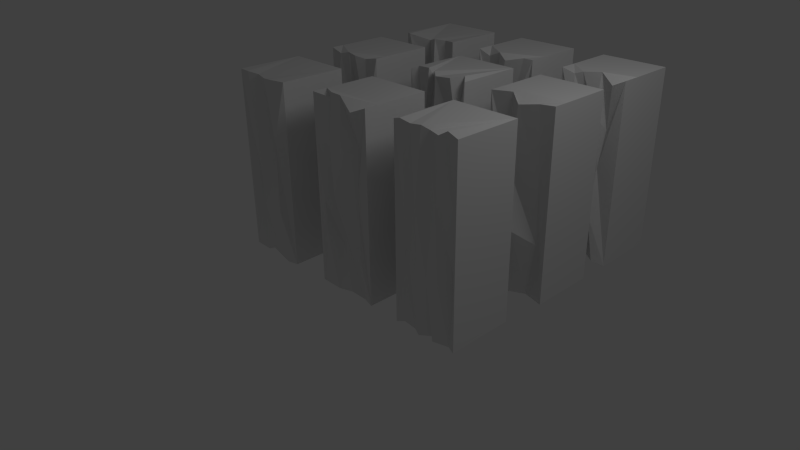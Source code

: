 # Source: WALLS.blend  (saved by Blender 2.56.0; exported with 4.5.12 LTS)
import bpy
from mathutils import Matrix  # noqa: F401  (used for matrix-valued properties, if any)

bpy.ops.wm.read_factory_settings(use_empty=True)
scene = bpy.context.scene
scene.name = 'Scene'

# ---- collections
col_collection_1 = bpy.data.collections.new('Collection 1'); scene.collection.children.link(col_collection_1)

# ---- materials (node trees are filled in below, after node groups)
mat_claimedwall_001 = bpy.data.materials.new('Claimedwall.001')
mat_claimedwall_001.alpha_threshold = 0.0
mat_claimedwall_001.use_transparent_shadow = False
mat_claimedwall_001.roughness = 0.5
mat_claimedwall_001.specular_intensity = 0.1
mat_claimedwall_001.line_color = (0.0, 0.0, 0.0, 1.0)
mat_claimed_001 = bpy.data.materials.new('Claimed.001')
mat_claimed_001.alpha_threshold = 0.0
mat_claimed_001.use_transparent_shadow = False
mat_claimed_001.diffuse_color = (1.0, 0.7763, 0.7763, 1.0)
mat_claimed_001.roughness = 0.5
mat_claimed_001.specular_intensity = 0.1
mat_claimed_001.line_color = (0.0, 0.0, 0.0, 1.0)

# ---- material node trees

# ---- world
world_world = bpy.data.worlds.new('World'); scene.world = world_world
world_world.color = (0.05088, 0.05088, 0.05088)
world_world.use_sun_shadow = False
world_world.sun_shadow_jitter_overblur = 0.0
world_world.cycles.sampling_method = 'MANUAL'
world_world.cycles.sample_map_resolution = 256

# ---- cameras
cam_camera = bpy.data.cameras.new('Camera')
cam_camera.clip_end = 100.0
cam_camera.lens = 35.0
cam_camera.ortho_scale = 7.314
cam_camera.dof.focus_distance = 0.0
cam_camera.dof.aperture_fstop = 128.0

# ---- lights
light_lamp = bpy.data.lights.new('Lamp', 'POINT')
light_lamp.transmission_factor = 0.0
light_lamp.cutoff_distance = 30.0
light_lamp.energy = 100.0
light_lamp.shadow_buffer_clip_start = 1.001
light_lamp.shadow_soft_size = 1.0
light_lamp.shadow_maximum_resolution = 0.006
light_lamp.use_absolute_resolution = True
light_lamp.cycles.use_multiple_importance_sampling = False

# ---- meshes
me_claimed105 = bpy.data.meshes.new('Claimed105')
me_claimed105.from_pydata([(0.08661, -0.05, -0.04146), (-0.01339, -0.05, -0.04146), (0.08661, 0.05, -0.04146), (-0.01339, 0.05, -0.04146), (0.08661, -0.05, 0.2341), (-0.01339, -0.05, 0.2341), (-0.01339, 0.05, 0.2335), (0.08661, 0.05, 0.2335), (-0.07856, 0.05, 0.2315), (-0.1786, 0.05, 0.2315), (-0.1786, -0.05, 0.2321), (-0.07856, -0.05, 0.2321), (-0.1786, 0.05, -0.04352), (-0.07856, 0.05, -0.04352), (-0.1786, -0.05, -0.04352), (-0.07856, -0.05, -0.04352), (-0.1595, -0.05159, 0.2324), (-0.1425, -0.04568, 0.2301), (-0.1182, -0.05316, 0.2305), (-0.1024, -0.05487, 0.2319), (-0.1561, -0.0457, -0.04828), (-0.14, -0.04664, -0.04009), (-0.1211, -0.04639, -0.04672), (-0.09464, -0.05359, -0.04402), (0.2368, 0.05, 0.2335), (0.1368, 0.05, 0.2335), (0.1368, -0.05, 0.2341), (0.2368, -0.05, 0.2341), (0.1368, 0.05, -0.04146), (0.2368, 0.05, -0.04146), (0.1368, -0.05, -0.04146), (0.2368, -0.05, -0.04146), (0.1481, -0.05149, 0.2376), (0.1656, -0.05175, 0.2353), (0.182, -0.05082, 0.2372), (0.1903, -0.04507, 0.232), (0.207, -0.04915, 0.231), (0.2181, -0.04586, 0.2377), (0.1497, -0.04712, -0.03712), (0.1667, -0.04532, -0.04131), (0.1756, -0.04828, -0.04513), (0.1983, -0.04616, -0.03677), (0.2033, -0.05189, -0.03943), (0.2271, -0.04731, -0.03835), (-0.07664, 0.2139, 0.2335), (-0.1766, 0.2139, 0.2335), (-0.1766, 0.1139, 0.2341), (-0.07664, 0.1139, 0.2341), (-0.1766, 0.2139, -0.04146), (-0.07664, 0.2139, -0.04146), (-0.1766, 0.1139, -0.04146), (-0.07664, 0.1139, -0.04146), (0.09634, 0.1139, -0.04146), (-0.003663, 0.1139, -0.04146), (0.09634, 0.2139, -0.04146), (-0.003663, 0.2139, -0.04146), (0.09634, 0.1139, 0.2341), (-0.003663, 0.1139, 0.2341), (-0.003663, 0.2139, 0.2335), (0.09634, 0.2139, 0.2335), (0.2421, 0.2139, 0.2335), (0.1421, 0.2139, 0.2335), (0.1421, 0.1139, 0.2341), (0.2421, 0.1139, 0.2341), (0.1421, 0.2139, -0.04146), (0.2421, 0.2139, -0.04146), (0.1421, 0.1139, -0.04146), (0.2421, 0.1139, -0.04146), (0.2421, 0.2641, -0.04146), (0.1421, 0.2641, -0.04146), (0.2421, 0.3641, -0.04146), (0.1421, 0.3641, -0.04146), (0.2421, 0.2641, 0.2341), (0.1421, 0.2641, 0.2341), (0.1421, 0.3641, 0.2335), (0.2421, 0.3641, 0.2335), (0.09002, 0.3641, 0.2335), (-0.00998, 0.3641, 0.2335), (-0.00998, 0.2641, 0.2341), (0.09002, 0.2641, 0.2341), (-0.00998, 0.3641, -0.04146), (0.09002, 0.3641, -0.04146), (-0.00998, 0.2641, -0.04146), (0.09002, 0.2641, -0.04146), (-0.06616, 0.2641, -0.04146), (-0.1662, 0.2641, -0.04146), (-0.06616, 0.3641, -0.04146), (-0.1662, 0.3641, -0.04146), (-0.06616, 0.2641, 0.2341), (-0.1662, 0.2641, 0.2341), (-0.1662, 0.3641, 0.2335), (-0.06616, 0.3641, 0.2335), (0.08034, 0.1071, -0.03963), (0.07418, 0.1172, -0.04222), (0.05733, 0.1206, -0.04984), (0.05421, 0.112, -0.04245), (0.0336, 0.1062, -0.04559), (0.02464, 0.1176, -0.04749), (0.001826, 0.1212, -0.0472), (0.0884, 0.1231, 0.2393), (0.0784, 0.1048, 0.2379), (0.05255, 0.1044, 0.2354), (0.0422, 0.1132, 0.239), (0.03191, 0.123, 0.2279), (0.03042, 0.1144, 0.2408), (0.005297, 0.1207, 0.2376), (-0.09161, -0.06163, 0.1478), (-0.08807, -0.06531, 0.04125), (-0.1088, -0.03726, 0.1482), (-0.1289, -0.06185, 0.04364), (-0.1444, -0.05451, 0.1299), (-0.1496, -0.04312, 0.05671), (-0.1557, -0.05555, 0.1444), (-0.159, -0.04034, 0.05856), (0.2291, -0.04545, 0.1441), (0.2297, -0.0408, 0.05327), (0.2005, -0.04639, 0.1457), (0.2118, -0.05371, 0.04715), (0.1899, -0.04735, 0.136), (0.1929, -0.05344, 0.04712), (0.1775, -0.05712, 0.1361), (0.1794, -0.05407, 0.04096), (0.1615, -0.04472, 0.1434), (0.1599, -0.04853, 0.04583), (0.15, -0.04688, 0.1486), (0.1492, -0.04316, 0.06239), (0.08834, 0.1095, 0.06159), (0.07827, 0.1164, 0.1411), (0.06862, 0.1099, 0.04317), (0.08311, 0.1167, 0.1494), (0.05504, 0.1226, 0.04311), (0.04903, 0.102, 0.1321), (0.04122, 0.1108, 0.05131), (0.05554, 0.1138, 0.1547), (0.0361, 0.1204, 0.05126), (0.02273, 0.1176, 0.127), (0.02513, 0.1138, 0.04498), (0.02484, 0.1116, 0.1529), (0.01333, 0.1139, 0.05783), (0.01298, 0.1173, 0.1336), (-0.09486, 0.2641, -0.04991), (-0.1135, 0.2661, -0.04549), (-0.1322, 0.2729, -0.04629), (-0.14, 0.272, -0.03926), (-0.08837, 0.2715, 0.232), (-0.1045, 0.2635, 0.2333), (-0.1216, 0.2711, 0.2274), (-0.1526, 0.2553, 0.2359), (-0.0837, 0.2765, 0.00799), (-0.08303, 0.2701, 0.08804), (-0.09747, 0.2767, 0.1726), (-0.1151, 0.2651, 0.01261), (-0.1067, 0.2625, 0.08526), (-0.09828, 0.254, 0.1686), (-0.1299, 0.2715, 0.0347), (-0.1198, 0.2673, 0.08098), (-0.1167, 0.2824, 0.1612), (-0.1487, 0.2742, 0.01654), (-0.1548, 0.2565, 0.1079), (-0.1435, 0.2642, 0.1603), (-0.1766, 0.1343, 0.2338), (-0.07664, 0.1343, 0.2338), (-0.1518, 0.1094, 0.2298), (-0.1341, 0.1103, 0.2345), (-0.12, 0.1099, 0.2319), (-0.1008, 0.1141, 0.2292), (-0.1552, 0.1093, -0.04505), (-0.1391, 0.1089, -0.0406), (-0.1211, 0.115, -0.04242), (-0.09847, 0.1135, -0.0387), (-0.08837, 0.1031, 0.1329), (-0.09845, 0.1194, 0.03784), (-0.1162, 0.1151, 0.1526), (-0.1121, 0.1082, 0.05877), (-0.1255, 0.1069, 0.1468), (-0.1244, 0.1029, 0.03751), (-0.1571, 0.09965, 0.1442), (-0.1604, 0.1063, 0.0493), (0.1421, 0.1359, 0.2338), (0.2421, 0.1359, 0.2338), (0.1727, 0.1198, 0.2363), (0.1891, 0.1103, 0.2256), (0.2198, 0.1135, 0.232), (0.1686, 0.1194, -0.04172), (0.1889, 0.105, -0.03797), (0.2128, 0.1203, -0.04018), (0.2251, 0.1154, 0.1315), (0.226, 0.1172, 0.04081), (0.1797, 0.1087, 0.142), (0.2005, 0.09487, 0.06031), (0.1735, 0.1245, 0.1309), (0.1703, 0.1098, 0.05972), (0.2421, 0.2916, 0.2338), (0.1421, 0.2916, 0.2338), (0.2254, 0.2551, -0.03566), (0.2081, 0.2706, -0.03828), (0.1884, 0.2558, -0.03633), (0.1675, 0.2614, -0.03312), (0.2233, 0.2636, 0.2244), (0.2014, 0.2711, 0.237), (0.1737, 0.2681, 0.2329), (0.1611, 0.2666, 0.2282), (0.2143, 0.251, 0.03729), (0.2133, 0.2643, 0.1036), (0.2178, 0.2706, 0.1579), (0.2103, 0.2709, 0.02026), (0.2042, 0.2602, 0.08723), (0.2017, 0.2605, 0.1811), (0.1878, 0.2617, 0.03967), (0.1929, 0.2642, 0.0873), (0.1877, 0.2683, 0.1748), (0.1621, 0.2744, 0.02181), (0.177, 0.2627, 0.1056), (0.1748, 0.2535, 0.1563), (-0.00998, 0.2921, 0.2338), (0.09002, 0.2921, 0.2338), (0.006914, 0.2683, 0.225), (0.02852, 0.2645, 0.2348), (0.04504, 0.2579, 0.2266), (0.07367, 0.2643, 0.234), (0.00809, 0.2625, -0.05037), (0.03847, 0.2589, -0.03678), (0.05005, 0.2685, -0.03164), (0.06316, 0.2587, -0.0444), (0.059, 0.2601, 0.1515), (0.05708, 0.2737, 0.09463), (0.05755, 0.2599, 0.03794), (0.03396, 0.2545, 0.1596), (0.05694, 0.268, 0.1031), (0.0458, 0.2538, 0.03672), (0.02375, 0.2708, 0.1563), (0.03369, 0.2704, 0.1081), (0.0481, 0.2644, 0.0241), (0.009428, 0.2746, 0.1471), (0.01537, 0.2595, 0.08091), (0.01617, 0.2605, 0.0247), (0.08661, -0.02767, 0.2338), (-0.01339, -0.02767, 0.2338), (0.06861, -0.04448, -0.04143), (0.05304, -0.05344, -0.03219), (0.03052, -0.0578, -0.03419), (0.003866, -0.05913, -0.03257), (0.06718, -0.05708, 0.2259), (0.04176, -0.051, 0.241), (0.02046, -0.04725, 0.2395), (0.01579, -0.0453, 0.2312), (0.07406, -0.05295, 0.01385), (0.05984, -0.04393, 0.1054), (0.06908, -0.04255, 0.1694), (0.03845, -0.04701, 0.04424), (0.03824, -0.06455, 0.107), (0.05073, -0.06224, 0.1704), (0.03011, -0.04507, 0.03214), (0.02811, -0.04059, 0.09096), (0.02189, -0.056, 0.1753), (0.01485, -0.06047, 0.04655), (0.003658, -0.05362, 0.08879), (0.003994, -0.0602, 0.1697)], [], [(2, 3, 6, 7), (13, 12, 9, 8), (14, 10, 9, 12), (15, 13, 8, 11), (17, 18, 8, 9), (10, 16, 9), (19, 11, 8), (16, 17, 9), (18, 19, 8), (29, 28, 25, 24), (30, 26, 25, 28), (31, 29, 24, 27), (34, 35, 24, 25), (26, 32, 25), (37, 27, 24), (32, 33, 25), (36, 37, 24), (33, 34, 25), (35, 36, 24), (49, 48, 45, 44), (52, 54, 59, 56), (53, 57, 58, 55), (54, 55, 58, 59), (65, 64, 61, 60), (70, 71, 74, 75), (81, 80, 77, 76), (84, 86, 91, 88), (85, 89, 90, 87), (86, 87, 90, 91), (102, 59, 58), (57, 105, 58), (99, 56, 59), (105, 104, 58), (100, 99, 59), (104, 103, 58), (101, 100, 59), (103, 102, 58), (102, 101, 59), (106, 107, 15, 11), (19, 106, 11), (107, 23, 15), (18, 108, 106, 19), (108, 109, 107, 106), (109, 22, 23, 107), (17, 110, 108, 18), (110, 111, 109, 108), (111, 21, 22, 109), (16, 112, 110, 17), (112, 113, 111, 110), (113, 20, 21, 111), (113, 112, 10, 14), (20, 113, 14), (112, 16, 10), (114, 115, 31, 27), (37, 114, 27), (115, 43, 31), (36, 116, 114, 37), (116, 117, 115, 114), (117, 42, 43, 115), (35, 118, 116, 36), (118, 119, 117, 116), (119, 41, 42, 117), (34, 120, 118, 35), (120, 121, 119, 118), (121, 40, 41, 119), (33, 122, 120, 34), (122, 123, 121, 120), (123, 39, 40, 121), (32, 124, 122, 33), (124, 125, 123, 122), (125, 38, 39, 123), (125, 124, 26, 30), (38, 125, 30), (124, 32, 26), (127, 126, 52, 56), (99, 127, 56), (126, 92, 52), (100, 129, 127, 99), (129, 128, 126, 127), (128, 93, 92, 126), (101, 131, 129, 100), (131, 130, 128, 129), (130, 94, 93, 128), (102, 133, 131, 101), (133, 132, 130, 131), (132, 95, 94, 130), (103, 135, 133, 102), (135, 134, 132, 133), (134, 96, 95, 132), (104, 137, 135, 103), (137, 136, 134, 135), (136, 97, 96, 134), (105, 139, 137, 104), (139, 138, 136, 137), (138, 98, 97, 136), (138, 139, 57, 53), (98, 138, 53), (139, 105, 57), (146, 145, 91, 90), (89, 147, 90), (144, 88, 91), (147, 146, 90), (145, 144, 91), (149, 84, 88), (144, 150, 88), (148, 140, 84), (150, 149, 88), (149, 148, 84), (145, 153, 150, 144), (153, 152, 149, 150), (152, 151, 148, 149), (151, 141, 140, 148), (146, 156, 153, 145), (156, 155, 152, 153), (155, 154, 151, 152), (154, 142, 141, 151), (147, 159, 156, 146), (159, 158, 155, 156), (158, 157, 154, 155), (157, 143, 142, 154), (158, 89, 85), (143, 157, 85), (159, 147, 89), (157, 158, 85), (158, 159, 89), (160, 48, 50), (46, 160, 50), (160, 45, 48), (161, 44, 45, 160), (161, 51, 49), (44, 161, 49), (161, 47, 51), (163, 164, 161, 160), (46, 162, 160), (165, 47, 161), (162, 163, 160), (164, 165, 161), (170, 171, 51, 47), (165, 170, 47), (171, 169, 51), (164, 172, 170, 165), (172, 173, 171, 170), (173, 168, 169, 171), (163, 174, 172, 164), (174, 175, 173, 172), (175, 167, 168, 173), (162, 176, 174, 163), (176, 177, 175, 174), (177, 166, 167, 175), (177, 176, 46, 50), (166, 177, 50), (176, 162, 46), (178, 64, 66), (62, 178, 66), (178, 61, 64), (179, 60, 61, 178), (179, 67, 65), (60, 179, 65), (179, 63, 67), (181, 179, 178), (62, 180, 178), (182, 63, 179), (180, 181, 178), (181, 182, 179), (186, 187, 67, 63), (182, 186, 63), (187, 185, 67), (181, 188, 186, 182), (188, 189, 187, 186), (189, 184, 185, 187), (180, 190, 188, 181), (190, 191, 189, 188), (191, 183, 184, 189), (191, 190, 62, 66), (183, 191, 66), (190, 180, 62), (192, 68, 70), (75, 192, 70), (192, 72, 68), (192, 75, 74, 193), (193, 71, 69), (73, 193, 69), (193, 74, 71), (200, 199, 192, 193), (73, 201, 193), (198, 72, 192), (201, 200, 193), (199, 198, 192), (203, 68, 72), (198, 204, 72), (202, 194, 68), (204, 203, 72), (203, 202, 68), (199, 207, 204, 198), (207, 206, 203, 204), (206, 205, 202, 203), (205, 195, 194, 202), (200, 210, 207, 199), (210, 209, 206, 207), (209, 208, 205, 206), (208, 196, 195, 205), (201, 213, 210, 200), (213, 212, 209, 210), (212, 211, 208, 209), (211, 197, 196, 208), (212, 73, 69), (197, 211, 69), (213, 201, 73), (211, 212, 69), (212, 213, 73), (214, 80, 82), (78, 214, 82), (214, 77, 80), (215, 76, 77, 214), (215, 83, 81), (76, 215, 81), (215, 79, 83), (217, 218, 215, 214), (78, 216, 214), (219, 79, 215), (216, 217, 214), (218, 219, 215), (225, 83, 79), (219, 224, 79), (226, 223, 83), (224, 225, 79), (225, 226, 83), (218, 227, 224, 219), (227, 228, 225, 224), (228, 229, 226, 225), (229, 222, 223, 226), (217, 230, 227, 218), (230, 231, 228, 227), (231, 232, 229, 228), (232, 221, 222, 229), (216, 233, 230, 217), (233, 234, 231, 230), (234, 235, 232, 231), (235, 220, 221, 232), (234, 78, 82), (220, 235, 82), (233, 216, 78), (235, 234, 82), (234, 233, 78), (236, 0, 2), (7, 236, 2), (4, 0, 236), (236, 7, 6, 237), (237, 3, 1), (5, 237, 1), (237, 6, 3), (244, 243, 236, 237), (5, 245, 237), (242, 4, 236), (245, 244, 237), (243, 242, 236), (247, 0, 4), (242, 248, 4), (238, 0, 246), (248, 247, 4), (246, 0, 247), (243, 251, 248, 242), (251, 250, 247, 248), (250, 249, 246, 247), (249, 239, 238, 246), (244, 254, 251, 243), (254, 253, 250, 251), (253, 252, 249, 250), (252, 240, 239, 249), (245, 257, 254, 244), (257, 256, 253, 254), (256, 255, 252, 253), (255, 241, 240, 252), (256, 5, 1), (241, 255, 1), (257, 245, 5), (255, 256, 1), (256, 257, 5)])
_uv = me_claimed105.uv_layers.new(name='UVTex')
_uv.uv.foreach_set('vector', [-2.0, -0.7109, -0.9961, -0.7109, -0.9961, 1.703, -2.0, 1.703, -2.0, -0.7109, -0.9961, -0.7109, -0.9961, 1.703, -2.0, 1.703, 2.004, -0.7109, 2.004, 1.703, 1.0, 1.703, 1.0, -0.7109, 0.0, -0.7109, 1.0, -0.7109, 1.0, 1.703, 0.0, 1.703, 0.04324, 0.639, -0.03156, 0.396, 1.0, 0.0, 1.0, 1.0, 0.0, 1.0, -0.01593, 0.8092, 1.0, 1.0, -0.04866, 0.2384, 0.0, 0.0, 1.0, 0.0, -0.01593, 0.8092, 0.04324, 0.639, 1.0, 1.0, -0.03156, 0.396, -0.04866, 0.2384, 1.0, 0.0, -2.0, -0.7109, -0.9961, -0.7109, -0.9961, 1.703, -2.0, 1.703, 2.004, -0.7109, 2.004, 1.703, 1.0, 1.703, 1.0, -0.7109, 0.0, -0.7109, 1.0, -0.7109, 1.0, 1.703, 0.0, 1.703, -0.00818, 0.5481, 0.04933, 0.4659, 1.0, 0.0, 1.0, 1.0, 0.0, 1.0, -0.01488, 0.8872, 1.0, 1.0, 0.04144, 0.1878, 0.0, 0.0, 1.0, 0.0, -0.01488, 0.8872, -0.01751, 0.7124, 1.0, 1.0, 0.008485, 0.2981, 0.04144, 0.1878, 1.0, 0.0, -0.01751, 0.7124, -0.00818, 0.5481, 1.0, 1.0, 0.04933, 0.4659, 0.008485, 0.2981, 1.0, 0.0, -2.0, -0.7109, -0.9961, -0.7109, -0.9961, 1.703, -2.0, 1.703, 0.0, -0.7109, 1.0, -0.7109, 1.0, 1.703, 0.0, 1.703, 2.004, -0.7109, 2.004, 1.703, 1.0, 1.703, 1.0, -0.7109, -2.0, -0.7109, -0.9961, -0.7109, -0.9961, 1.703, -2.0, 1.703, -2.0, -0.7109, -0.9961, -0.7109, -0.9961, 1.703, -2.0, 1.703, -2.0, -0.7109, -0.9961, -0.7109, -0.9961, 1.703, -2.0, 1.703, -2.0, -0.7109, -0.9961, -0.7109, -0.9961, 1.703, -2.0, 1.703, 0.0, -0.7109, 1.0, -0.7109, 1.0, 1.703, 0.0, 1.703, 2.004, -0.7109, 2.004, 1.703, 1.0, 1.703, 1.0, -0.7109, -2.0, -0.7109, -0.9961, -0.7109, -0.9961, 1.703, -2.0, 1.703, -0.00747, 0.5414, 1.0, 0.0, 1.0, 1.0, 0.0, 1.0, 0.06775, 0.9104, 1.0, 1.0, 0.0918, 0.07934, 0.0, 0.0, 1.0, 0.0, 0.06775, 0.9104, 0.004715, 0.6592, 1.0, 1.0, -0.09084, 0.1794, 0.0918, 0.07934, 1.0, 0.0, 0.004715, 0.6592, 0.09111, 0.6442, 1.0, 1.0, -0.0949, 0.4379, -0.09084, 0.1794, 1.0, 0.0, 0.09111, 0.6442, -0.00747, 0.5414, 1.0, 1.0, -0.00747, 0.5414, -0.0949, 0.4379, 1.0, 0.0, -0.1299, 0.9649, -0.09465, 0.03161, 0.0, -0.7109, 0.0, 1.703, -0.2375, 1.701, -0.1299, 0.9649, 0.0, 1.703, -0.09465, 0.03161, -0.1601, -0.7153, 0.0, -0.7109, -0.3944, 1.689, -0.3008, 0.9681, -0.1299, 0.9649, -0.2375, 1.701, -0.3008, 0.9681, -0.501, 0.05251, -0.09465, 0.03161, -0.1299, 0.9649, -0.501, 0.05251, -0.4241, -0.739, -0.1601, -0.7153, -0.09465, 0.03161, -0.6365, 1.686, -0.6556, 0.8077, -0.3008, 0.9681, -0.3944, 1.689, -0.6556, 0.8077, -0.7078, 0.1671, -0.501, 0.05251, -0.3008, 0.9681, -0.7078, 0.1671, -0.6118, -0.6809, -0.4241, -0.739, -0.501, 0.05251, -0.806, 1.706, -0.7688, 0.9355, -0.6556, 0.8077, -0.6365, 1.686, -0.7688, 0.9355, -0.8015, 0.1832, -0.7078, 0.1671, -0.6556, 0.8077, -0.8015, 0.1832, -0.7724, -0.7526, -0.6118, -0.6809, -0.7078, 0.1671, -0.8015, 0.1832, -0.7688, 0.9355, -0.9961, 1.703, -0.9961, -0.7109, -0.7724, -0.7526, -0.8015, 0.1832, -0.9961, -0.7109, -0.7688, 0.9355, -0.806, 1.706, -0.9961, 1.703, -0.07706, 0.9143, -0.07076, 0.1189, 0.0, -0.7109, 0.0, 1.703, -0.1871, 1.734, -0.07706, 0.9143, 0.0, 1.703, -0.07076, 0.1189, -0.09729, -0.6837, 0.0, -0.7109, -0.2969, 1.676, -0.362, 0.9286, -0.07706, 0.9143, -0.1871, 1.734, -0.362, 0.9286, -0.2495, 0.06524, -0.07076, 0.1189, -0.07706, 0.9143, -0.2495, 0.06524, -0.3337, -0.6932, -0.09729, -0.6837, -0.07076, 0.1189, -0.4641, 1.685, -0.4671, 0.8436, -0.362, 0.9286, -0.2969, 1.676, -0.4671, 0.8436, -0.4374, 0.065, -0.2495, 0.06524, -0.362, 0.9286, -0.4374, 0.065, -0.3842, -0.6699, -0.3337, -0.6932, -0.2495, 0.06524, -0.5459, 1.73, -0.5909, 0.8445, -0.4671, 0.8436, -0.4641, 1.685, -0.5909, 0.8445, -0.5721, 0.01101, -0.4374, 0.065, -0.4671, 0.8436, -0.5721, 0.01101, -0.6099, -0.7431, -0.3842, -0.6699, -0.4374, 0.065, -0.7096, 1.713, -0.7509, 0.9081, -0.5909, 0.8445, -0.5459, 1.73, -0.7509, 0.9081, -0.7667, 0.05373, -0.5721, 0.01101, -0.5909, 0.8445, -0.7667, 0.05373, -0.6992, -0.7096, -0.6099, -0.7431, -0.5721, 0.01101, -0.8837, 1.734, -0.8654, 0.9539, -0.7509, 0.9081, -0.7096, 1.713, -0.8654, 0.9539, -0.8735, 0.1987, -0.7667, 0.05373, -0.7509, 0.9081, -0.8735, 0.1987, -0.8677, -0.673, -0.6992, -0.7096, -0.7667, 0.05373, -0.8735, 0.1987, -0.8654, 0.9539, -0.9961, 1.703, -0.9961, -0.7109, -0.8677, -0.673, -0.8735, 0.1987, -0.9961, -0.7109, -0.8654, 0.9539, -0.8837, 1.734, -0.9961, 1.703, -0.1799, 0.888, -0.07966, 0.1918, 0.0, -0.7109, 0.0, 1.703, -0.07903, 1.748, -0.1799, 0.888, 0.0, 1.703, -0.07966, 0.1918, -0.1594, -0.6949, 0.0, -0.7109, -0.1787, 1.736, -0.1317, 0.9606, -0.1799, 0.888, -0.07903, 1.748, -0.1317, 0.9606, -0.2761, 0.0304, -0.07966, 0.1918, -0.1799, 0.888, -0.2761, 0.0304, -0.2207, -0.7176, -0.1594, -0.6949, -0.07966, 0.1918, -0.4362, 1.715, -0.4713, 0.809, -0.1317, 0.9606, -0.1787, 1.736, -0.4713, 0.809, -0.4113, 0.02987, -0.2761, 0.0304, -0.1317, 0.9606, -0.4113, 0.02987, -0.3885, -0.7843, -0.2207, -0.7176, -0.2761, 0.0304, -0.5393, 1.746, -0.4063, 1.007, -0.4713, 0.809, -0.4362, 1.715, -0.4063, 1.007, -0.549, 0.1017, -0.4113, 0.02987, -0.4713, 0.809, -0.549, 0.1017, -0.4196, -0.7196, -0.3885, -0.7843, -0.4113, 0.02987, -0.6417, 1.649, -0.7332, 0.7649, -0.4063, 1.007, -0.5393, 1.746, -0.7332, 0.7649, -0.6001, 0.1013, -0.549, 0.1017, -0.4063, 1.007, -0.6001, 0.1013, -0.6249, -0.7472, -0.4196, -0.7196, -0.549, 0.1017, -0.6566, 1.762, -0.7121, 0.9916, -0.7332, 0.7649, -0.6417, 1.649, -0.7121, 0.9916, -0.7093, 0.04627, -0.6001, 0.1013, -0.7332, 0.7649, -0.7093, 0.04627, -0.7141, -0.7637, -0.6249, -0.7472, -0.6001, 0.1013, -0.9068, 1.734, -0.8303, 0.8225, -0.7121, 0.9916, -0.6566, 1.762, -0.8303, 0.8225, -0.8269, 0.1588, -0.7093, 0.04627, -0.7121, 0.9916, -0.8269, 0.1588, -0.9414, -0.7612, -0.7141, -0.7637, -0.7093, 0.04627, -0.8269, 0.1588, -0.8303, 0.8225, -0.9961, 1.703, -0.9961, -0.7109, -0.9414, -0.7612, -0.8269, 0.1588, -0.9961, -0.7109, -0.8303, 0.8225, -0.9068, 1.734, -0.9961, 1.703, 0.07002, 0.5544, -0.006032, 0.3832, 1.0, 0.0, 1.0, 1.0, 0.0, 1.0, -0.08756, 0.8645, 1.0, 1.0, 0.07408, 0.2222, 0.0, 0.0, 1.0, 0.0, -0.08756, 0.8645, 0.07002, 0.5544, 1.0, 1.0, -0.006032, 0.3832, 0.07408, 0.2222, 1.0, 0.0, -0.1681, 0.4235, 0.0, -0.7109, 0.0, 1.703, -0.2213, 1.685, -0.3119, 1.164, 0.0, 1.703, -0.1748, -0.2778, -0.2859, -0.785, 0.0, -0.7109, -0.3119, 1.164, -0.1681, 0.4235, 0.0, 1.703, -0.1681, 0.4235, -0.1748, -0.2778, 0.0, -0.7109, -0.3817, 1.696, -0.3199, 1.129, -0.3119, 1.164, -0.2213, 1.685, -0.3199, 1.129, -0.4038, 0.3991, -0.1681, 0.4235, -0.3119, 1.164, -0.4038, 0.3991, -0.4873, -0.2373, -0.1748, -0.2778, -0.1681, 0.4235, -0.4873, -0.2373, -0.472, -0.7462, -0.2859, -0.785, -0.1748, -0.2778, -0.5522, 1.644, -0.5031, 1.064, -0.3199, 1.129, -0.3817, 1.696, -0.5031, 1.064, -0.5341, 0.3616, -0.4038, 0.3991, -0.3199, 1.129, -0.5341, 0.3616, -0.6352, -0.04375, -0.4873, -0.2373, -0.4038, 0.3991, -0.6352, -0.04375, -0.6579, -0.7532, -0.472, -0.7462, -0.4873, -0.2373, -0.8612, 1.718, -0.7701, 1.056, -0.5031, 1.064, -0.5522, 1.644, -0.7701, 1.056, -0.8826, 0.5975, -0.5341, 0.3616, -0.5031, 1.064, -0.8826, 0.5975, -0.8224, -0.2029, -0.6352, -0.04375, -0.5341, 0.3616, -0.8224, -0.2029, -0.7357, -0.6917, -0.6579, -0.7532, -0.6352, -0.04375, -0.8826, 0.5975, -0.9961, 1.703, -0.9961, -0.7109, -0.7357, -0.6917, -0.8224, -0.2029, -0.9961, -0.7109, -0.7701, 1.056, -0.8612, 1.718, -0.9961, 1.703, -0.8224, -0.2029, -0.8826, 0.5975, -0.9961, -0.7109, -0.8826, 0.5975, -0.7701, 1.056, -0.9961, 1.703, 1.502, 1.703, 1.0, -0.7109, 2.004, -0.7109, 2.004, 1.703, 1.502, 1.703, 2.004, -0.7109, 1.502, 1.703, 1.0, 1.703, 1.0, -0.7109, 0.5, 0.0, 1.0, 0.0, 1.0, 1.0, 0.5, 1.0, 0.5, 1.703, 0.0, -0.7109, 1.0, -0.7109, 1.0, 1.703, 0.5, 1.703, 1.0, -0.7109, 0.5, 1.703, 0.0, 1.703, 0.0, -0.7109, -0.08921, 0.5745, -0.09838, 0.4339, 0.5, 0.0, 0.5, 1.0, 0.0, 1.0, -0.1101, 0.7518, 0.5, 1.0, 0.004736, 0.2418, 0.0, 0.0, 0.5, 0.0, -0.1101, 0.7518, -0.08921, 0.5745, 0.5, 1.0, -0.09838, 0.4339, 0.004736, 0.2418, 0.5, 0.0, -0.1169, 0.8166, -0.2173, -0.01629, 0.0, -0.7109, 0.0, 1.703, -0.2409, 1.66, -0.1169, 0.8166, 0.0, 1.703, -0.2173, -0.01629, -0.2175, -0.6867, 0.0, -0.7109, -0.4322, 1.684, -0.3937, 0.9888, -0.1169, 0.8166, -0.2409, 1.66, -0.3937, 0.9888, -0.3529, 0.1671, -0.2173, -0.01629, -0.1169, 0.8166, -0.3529, 0.1671, -0.4424, -0.7194, -0.2175, -0.6867, -0.2173, -0.01629, -0.5723, 1.707, -0.4867, 0.9383, -0.3937, 0.9888, -0.4322, 1.684, -0.4867, 0.9383, -0.476, -0.01916, -0.3529, 0.1671, -0.3937, 0.9888, -0.476, -0.01916, -0.6227, -0.7034, -0.4424, -0.7194, -0.3529, 0.1671, -0.7488, 1.665, -0.801, 0.9155, -0.4867, 0.9383, -0.5723, 1.707, -0.801, 0.9155, -0.8348, 0.08411, -0.476, -0.01916, -0.4867, 0.9383, -0.8348, 0.08411, -0.7822, -0.7424, -0.6227, -0.7034, -0.476, -0.01916, -0.8348, 0.08411, -0.801, 0.9155, -0.9961, 1.703, -0.9961, -0.7109, -0.7822, -0.7424, -0.8348, 0.08411, -0.9961, -0.7109, -0.801, 0.9155, -0.7488, 1.665, -0.9961, 1.703, 1.502, 1.703, 1.0, -0.7109, 2.004, -0.7109, 2.004, 1.703, 1.502, 1.703, 2.004, -0.7109, 1.502, 1.703, 1.0, 1.703, 1.0, -0.7109, 0.5, 0.0, 1.0, 0.0, 1.0, 1.0, 0.5, 1.0, 0.5, 1.703, 0.0, -0.7109, 1.0, -0.7109, 1.0, 1.703, 0.5, 1.703, 1.0, -0.7109, 0.5, 1.703, 0.0, 1.703, 0.0, -0.7109, -0.08084, 0.5302, 0.5, 0.0, 0.5, 1.0, 0.0, 1.0, 0.1342, 0.6943, 0.5, 1.0, -0.008986, 0.2232, 0.0, 0.0, 0.5, 0.0, 0.1342, 0.6943, -0.08084, 0.5302, 0.5, 1.0, -0.08084, 0.5302, -0.008986, 0.2232, 0.5, 0.0, -0.1691, 0.8042, -0.1604, 0.009713, 0.0, -0.7109, 0.0, 1.703, -0.2223, 1.685, -0.1691, 0.8042, 0.0, 1.703, -0.1604, 0.009713, -0.2918, -0.6997, 0.0, -0.7109, -0.5281, 1.629, -0.6215, 0.8964, -0.1691, 0.8042, -0.2223, 1.685, -0.6215, 0.8964, -0.4143, 0.1805, -0.1604, 0.009713, -0.1691, 0.8042, -0.4143, 0.1805, -0.5299, -0.6803, -0.2918, -0.6997, -0.1604, 0.009713, -0.6915, 1.722, -0.6827, 0.7991, -0.6215, 0.8964, -0.5281, 1.629, -0.6827, 0.7991, -0.715, 0.1754, -0.4143, 0.1805, -0.6215, 0.8964, -0.715, 0.1754, -0.7319, -0.7132, -0.5299, -0.6803, -0.4143, 0.1805, -0.715, 0.1754, -0.6827, 0.7991, -0.9961, 1.703, -0.9961, -0.7109, -0.7319, -0.7132, -0.715, 0.1754, -0.9961, -0.7109, -0.6827, 0.7991, -0.6915, 1.722, -0.9961, 1.703, 0.5, 1.703, 0.0, -0.7109, 1.0, -0.7109, 1.0, 1.703, 0.5, 1.703, 1.0, -0.7109, 0.5, 1.703, 0.0, 1.703, 0.0, -0.7109, 0.5, 0.0, 1.0, 0.0, 1.0, 1.0, 0.5, 1.0, 1.502, 1.703, 1.0, -0.7109, 2.004, -0.7109, 2.004, 1.703, 1.502, 1.703, 2.004, -0.7109, 1.502, 1.703, 1.0, 1.703, 1.0, -0.7109, 0.0725, 0.6834, 0.1273, 0.4072, 0.5, 0.0, 0.5, 1.0, 0.0, 1.0, 0.04506, 0.8104, 0.5, 1.0, -0.008743, 0.1883, 0.0, 0.0, 0.5, 0.0, 0.04506, 0.8104, 0.0725, 0.6834, 0.5, 1.0, 0.1273, 0.4072, -0.008743, 0.1883, 0.5, 0.0, -0.2866, 0.5598, 0.0, -0.7109, 0.0, 1.703, -0.1876, 1.618, -0.2422, 1.035, 0.0, 1.703, -0.2769, -0.0211, -0.1664, -0.6602, 0.0, -0.7109, -0.2422, 1.035, -0.2866, 0.5598, 0.0, 1.703, -0.2866, 0.5598, -0.2769, -0.0211, 0.0, -0.7109, -0.4057, 1.728, -0.4019, 1.239, -0.2422, 1.035, -0.1876, 1.618, -0.4019, 1.239, -0.3774, 0.4164, -0.2866, 0.5598, -0.2422, 1.035, -0.3774, 0.4164, -0.3171, -0.1703, -0.2769, -0.0211, -0.2866, 0.5598, -0.3171, -0.1703, -0.3385, -0.6831, -0.1664, -0.6602, -0.2769, -0.0211, -0.6808, 1.693, -0.5419, 1.184, -0.4019, 1.239, -0.4057, 1.728, -0.5419, 1.184, -0.4903, 0.417, -0.3774, 0.4164, -0.4019, 1.239, -0.4903, 0.417, -0.5409, -0.0002442, -0.3171, -0.1703, -0.3774, 0.4164, -0.5409, -0.0002442, -0.5343, -0.666, -0.3385, -0.6831, -0.3171, -0.1703, -0.8072, 1.651, -0.6707, 1.021, -0.5419, 1.184, -0.6808, 1.693, -0.6707, 1.021, -0.6486, 0.5769, -0.4903, 0.417, -0.5419, 1.184, -0.6486, 0.5769, -0.7965, -0.1567, -0.5409, -0.0002442, -0.4903, 0.417, -0.7965, -0.1567, -0.7428, -0.6379, -0.5343, -0.666, -0.5409, -0.0002442, -0.6486, 0.5769, -0.9961, 1.703, -0.9961, -0.7109, -0.7428, -0.6379, -0.7965, -0.1567, -0.9961, -0.7109, -0.6707, 1.021, -0.8072, 1.651, -0.9961, 1.703, -0.7965, -0.1567, -0.6486, 0.5769, -0.9961, -0.7109, -0.6486, 0.5769, -0.6707, 1.021, -0.9961, 1.703, 1.502, 1.703, 1.0, -0.7109, 2.004, -0.7109, 2.004, 1.703, 1.502, 1.703, 2.004, -0.7109, 1.502, 1.703, 1.0, 1.703, 1.0, -0.7109, 0.5, 0.0, 1.0, 0.0, 1.0, 1.0, 0.5, 1.0, 0.5, 1.703, 0.0, -0.7109, 1.0, -0.7109, 1.0, 1.703, 0.5, 1.703, 1.0, -0.7109, 0.5, 1.703, 0.0, 1.703, 0.0, -0.7109, 0.007611, 0.615, -0.1108, 0.4498, 0.5, 0.0, 0.5, 1.0, 0.0, 1.0, 0.07463, 0.8311, 0.5, 1.0, 0.004035, 0.1635, 0.0, 0.0, 0.5, 0.0, 0.07463, 0.8311, 0.007611, 0.615, 0.5, 1.0, -0.1108, 0.4498, 0.004035, 0.1635, 0.5, 0.0, -0.3281, 0.4811, 0.0, -0.7109, 0.0, 1.703, -0.1628, 1.702, -0.309, 0.9792, 0.0, 1.703, -0.3234, -0.01542, -0.2675, -0.7367, 0.0, -0.7109, -0.309, 0.9792, -0.3281, 0.4811, 0.0, 1.703, -0.3281, 0.4811, -0.3234, -0.01542, 0.0, -0.7109, -0.448, 1.637, -0.5584, 1.051, -0.309, 0.9792, -0.1628, 1.702, -0.5584, 1.051, -0.3296, 0.5556, -0.3281, 0.4811, -0.309, 0.9792, -0.3296, 0.5556, -0.4405, -0.02609, -0.3234, -0.01542, -0.3281, 0.4811, -0.4405, -0.02609, -0.3982, -0.625, -0.2675, -0.7367, -0.3234, -0.01542, -0.6126, 1.709, -0.6601, 1.022, -0.5584, 1.051, -0.448, 1.637, -0.6601, 1.022, -0.5611, 0.5988, -0.3296, 0.5556, -0.5584, 1.051, -0.5611, 0.5988, -0.4176, -0.1366, -0.4405, -0.02609, -0.3296, 0.5556, -0.4176, -0.1366, -0.5134, -0.6699, -0.3982, -0.625, -0.4405, -0.02609, -0.8278, 1.623, -0.8028, 0.9409, -0.6601, 1.022, -0.6126, 1.709, -0.8028, 0.9409, -0.7436, 0.361, -0.5611, 0.5988, -0.6601, 1.022, -0.7436, 0.361, -0.7356, -0.1313, -0.4176, -0.1366, -0.5611, 0.5988, -0.7356, -0.1313, -0.8161, -0.789, -0.5134, -0.6699, -0.4176, -0.1366, -0.7436, 0.361, -0.9961, 1.703, -0.9961, -0.7109, -0.8161, -0.789, -0.7356, -0.1313, -0.9961, -0.7109, -0.8028, 0.9409, -0.8278, 1.623, -0.9961, 1.703, -0.7356, -0.1313, -0.7436, 0.361, -0.9961, -0.7109, -0.7436, 0.361, -0.8028, 0.9409, -0.9961, 1.703, 0.5, 1.703, 0.0, -0.7109, 1.0, -0.7109, 1.0, 1.703, 0.5, 1.703, 1.0, -0.7109, 0.0, 1.703, 0.0, -0.7109, 0.5, 1.703, 0.5, 0.0, 1.0, 0.0, 1.0, 1.0, 0.5, 1.0, 1.502, 1.703, 1.0, -0.7109, 2.004, -0.7109, 2.004, 1.703, 1.502, 1.703, 2.004, -0.7109, 1.502, 1.703, 1.0, 1.703, 1.0, -0.7109, 0.06164, 0.6615, -0.02248, 0.4485, 0.5, 0.0, 0.5, 1.0, 0.0, 1.0, 0.1054, 0.7082, 0.5, 1.0, -0.1585, 0.1943, 0.0, 0.0, 0.5, 0.0, 0.1054, 0.7082, 0.06164, 0.6615, 0.5, 1.0, -0.02248, 0.4485, -0.1585, 0.1943, 0.5, 0.0, -0.2666, 0.5751, 0.0, -0.7109, 0.0, 1.703, -0.1935, 1.631, -0.1746, 1.136, 0.0, 1.703, -0.1793, -0.7107, 0.0, -0.7109, -0.125, -0.2264, -0.1746, 1.136, -0.2666, 0.5751, 0.0, 1.703, -0.125, -0.2264, 0.0, -0.7109, -0.2666, 0.5751, -0.4467, 1.763, -0.3574, 1.145, -0.1746, 1.136, -0.1935, 1.631, -0.3574, 1.145, -0.4818, 0.59, -0.2666, 0.5751, -0.1746, 1.136, -0.4818, 0.59, -0.4798, 0.0398, -0.125, -0.2264, -0.2666, 0.5751, -0.4798, 0.0398, -0.3343, -0.6297, -0.1793, -0.7107, -0.125, -0.2264, -0.6589, 1.75, -0.6447, 1.187, -0.3574, 1.145, -0.4467, 1.763, -0.6447, 1.187, -0.5827, 0.449, -0.4818, 0.59, -0.3574, 1.145, -0.5827, 0.449, -0.5628, -0.06621, -0.4798, 0.0398, -0.4818, 0.59, -0.5628, -0.06621, -0.5587, -0.6473, -0.3343, -0.6297, -0.4798, 0.0398, -0.7055, 1.678, -0.8229, 1.139, -0.6447, 1.187, -0.6589, 1.75, -0.8229, 1.139, -0.8263, 0.43, -0.5827, 0.449, -0.6447, 1.187, -0.8263, 0.43, -0.7148, 0.05999, -0.5628, -0.06621, -0.5827, 0.449, -0.7148, 0.05999, -0.8242, -0.6331, -0.5587, -0.6473, -0.5628, -0.06621, -0.8263, 0.43, -0.9961, 1.703, -0.9961, -0.7109, -0.8242, -0.6331, -0.7148, 0.05999, -0.9961, -0.7109, -0.8229, 1.139, -0.7055, 1.678, -0.9961, 1.703, -0.7148, 0.05999, -0.8263, 0.43, -0.9961, -0.7109, -0.8263, 0.43, -0.8229, 1.139, -0.9961, 1.703])
me_claimed105.materials.append(mat_claimedwall_001)
me_claimed105.materials.append(mat_claimed_001)
me_claimed105.use_remesh_preserve_volume = False
me_claimed105.use_remesh_preserve_attributes = False
me_claimed105.use_mirror_vertex_groups = False
me_claimed105.update()

# ---- objects
ob_lamp = bpy.data.objects.new('Lamp', light_lamp)
ob_camera = bpy.data.objects.new('Camera', cam_camera)
ob_claimed105 = bpy.data.objects.new('Claimed105', me_claimed105)

# ---- transforms, parenting, visibility, modifiers, constraints
ob_lamp.location = (4.076, 1.005, 5.904)
ob_lamp.rotation_euler = (0.6503, 0.05522, 1.866)
ob_lamp.lock_rotations_4d = False
ob_lamp.empty_display_type = 'ARROWS'
ob_lamp.color = (0.0, 0.0, 0.0, 0.0)
ob_lamp.lineart.crease_threshold = 0.0
ob_camera.location = (7.481, -6.508, 5.344)
ob_camera.rotation_euler = (1.109, 0.01082, 0.8149)
ob_camera.lock_rotations_4d = False
ob_camera.empty_display_type = 'ARROWS'
ob_camera.color = (0.0, 0.0, 0.0, 0.0)
ob_camera.display_type = 'WIRE'
ob_camera.lineart.crease_threshold = 0.0
ob_claimed105.location = (-0.137, -0.2579, 0.1415)
ob_claimed105.scale = (10.0, 10.0, 10.0)
ob_claimed105.lock_rotations_4d = False
ob_claimed105.empty_display_type = 'ARROWS'
ob_claimed105.color = (0.0, 0.0, 0.0, 1.0)
ob_claimed105.lineart.crease_threshold = 0.0
_vg = ob_claimed105.vertex_groups.new(name='Dirt column')
_vg = ob_claimed105.vertex_groups.new(name='Dirt 45')
_vg = ob_claimed105.vertex_groups.new(name='Dirt cube')
_vg = ob_claimed105.vertex_groups.new(name='Dirt peninsula')
_vg = ob_claimed105.vertex_groups.new(name='Gold peninsula')
_vg = ob_claimed105.vertex_groups.new(name='Gold 45')
_vg = ob_claimed105.vertex_groups.new(name='Gold column')
_vg = ob_claimed105.vertex_groups.new(name='Concrete column')
_vg = ob_claimed105.vertex_groups.new(name='Concrete 45')
_vg = ob_claimed105.vertex_groups.new(name='Concrete peninsula')
_vg = ob_claimed105.vertex_groups.new(name='Gold cube')
_vg = ob_claimed105.vertex_groups.new(name='Concrete cube')
_vg = ob_claimed105.vertex_groups.new(name='Dirt wall')
_vg = ob_claimed105.vertex_groups.new(name='Gold wall')
_vg = ob_claimed105.vertex_groups.new(name='Concrete wall')
_vg = ob_claimed105.vertex_groups.new(name='Lava floor')

# ---- collection membership
col_collection_1.objects.link(ob_lamp)
col_collection_1.objects.link(ob_camera)
col_collection_1.objects.link(ob_claimed105)

# ---- scene / render settings (as saved in the file)
scene.camera = ob_camera
scene.frame_start = 1; scene.frame_end = 250; scene.frame_set(0)
scene.render.engine = 'BLENDER_EEVEE_NEXT'
scene.render.image_settings.color_mode = 'RGB'
scene.render.image_settings.compression = 90
scene.render.resolution_percentage = 50
scene.render.dither_intensity = 0.0
scene.render.bake_margin = 2
scene.render.bake_bias = 0.0
scene.cycles.use_denoising = False
scene.cycles.samples = 10
scene.cycles.sampling_pattern = 'TABULATED_SOBOL'
scene.cycles.light_sampling_threshold = 0.0
scene.cycles.use_adaptive_sampling = False
scene.cycles.use_light_tree = False
scene.cycles.blur_glossy = 0.0
scene.cycles.volume_bounces = 1
scene.cycles.pixel_filter_type = 'GAUSSIAN'
scene.cycles.sample_clamp_indirect = 0.0
scene.view_settings.view_transform = 'Standard'
bpy.context.view_layer.update()
